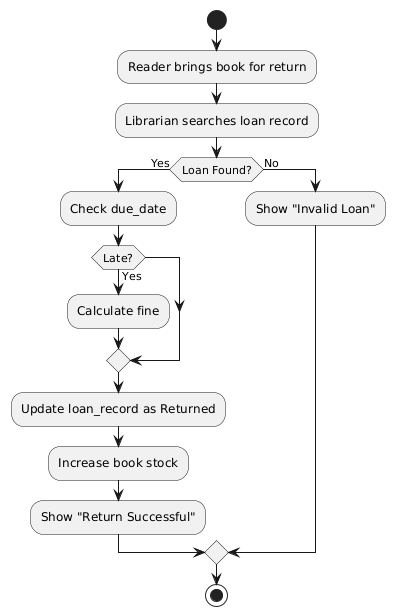

The diagram above was rendered by PlantUML. Its source (embedded in the PNG):
@startuml
start

:Reader brings book for return;
:Librarian searches loan record;

if (Loan Found?) then (Yes)
    :Check due_date;
    if (Late?) then (Yes)
        :Calculate fine;
    endif
    :Update loan_record as Returned;
    :Increase book stock;
    :Show "Return Successful";
else (No)
    :Show "Invalid Loan";
endif

stop
@enduml